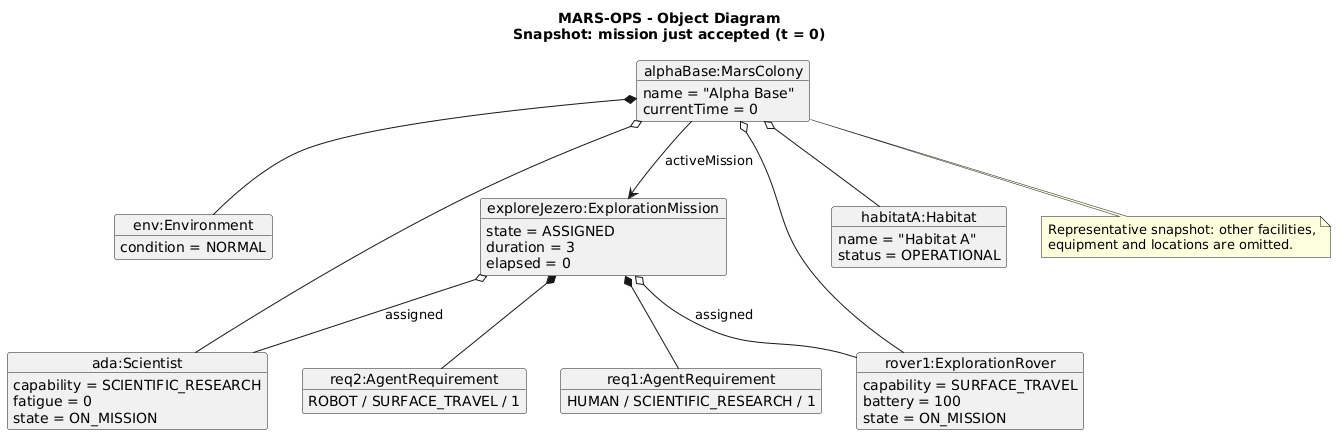

The diagram above was rendered by PlantUML. Its source (embedded in the PNG):
@startuml
title MARS-OPS - Object Diagram\nSnapshot: mission just accepted (t = 0)

skinparam shadowing false
hide empty members

object "alphaBase:MarsColony" as colony {
  name = "Alpha Base"
  currentTime = 0
}
object "env:Environment" as env {
  condition = NORMAL
}
object "ada:Scientist" as ada {
  capability = SCIENTIFIC_RESEARCH
  fatigue = 0
  state = ON_MISSION
}
object "rover1:ExplorationRover" as rover {
  capability = SURFACE_TRAVEL
  battery = 100
  state = ON_MISSION
}
object "habitatA:Habitat" as hab {
  name = "Habitat A"
  status = OPERATIONAL
}
object "exploreJezero:ExplorationMission" as mission {
  state = ASSIGNED
  duration = 3
  elapsed = 0
}
object "req1:AgentRequirement" as req1 {
  HUMAN / SCIENTIFIC_RESEARCH / 1
}
object "req2:AgentRequirement" as req2 {
  ROBOT / SURFACE_TRAVEL / 1
}

colony *-- env
colony o-- ada
colony o-- rover
colony o-- hab
colony --> mission : activeMission

mission o-- ada : assigned
mission o-- rover : assigned
mission *-- req1
mission *-- req2

note bottom of colony
  Representative snapshot: other facilities,
  equipment and locations are omitted.
end note
@enduml